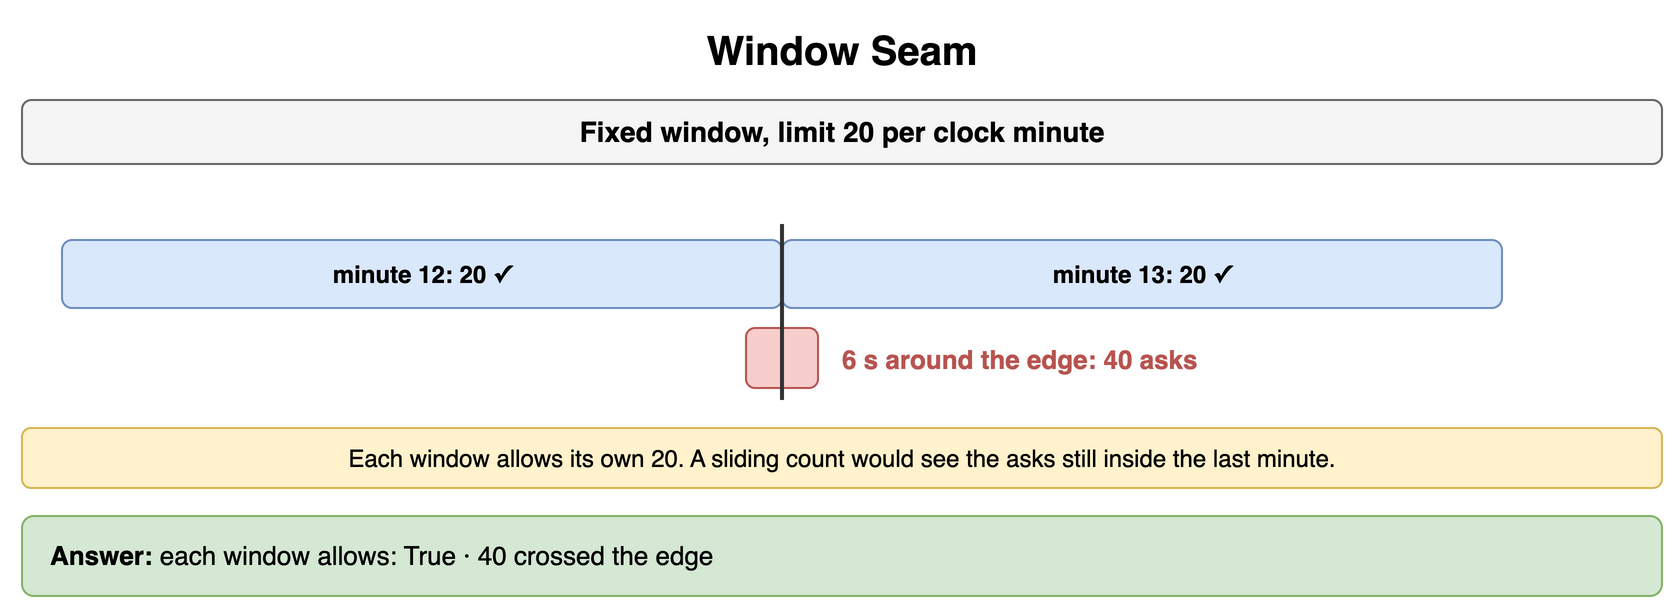

The diagram above was exported from draw.io. Its source (the exported page's mxGraphModel, read from the mxfile embedded in the PNG):
<mxGraphModel dx="900" dy="312" grid="1" gridSize="10" guides="1" tooltips="1" connect="1" arrows="1" fold="1" page="1" pageScale="1" pageWidth="900" pageHeight="312" math="0" shadow="0">
  <root>
    <mxCell id="0" />
    <mxCell id="1" parent="0" />
    <mxCell id="f1" value="Window Seam" style="text;html=1;align=center;verticalAlign=middle;whiteSpace=wrap;fontSize=20;fontStyle=1;" vertex="1" parent="1">
      <mxGeometry x="40" y="10" width="820" height="30" as="geometry" />
    </mxCell>
    <mxCell id="f2" value="Fixed window, limit 20 per clock minute" style="rounded=1;whiteSpace=wrap;html=1;fillColor=#f5f5f5;strokeColor=#666666;fontStyle=1;fontSize=14;" vertex="1" parent="1">
      <mxGeometry x="40" y="50" width="820" height="32" as="geometry" />
    </mxCell>
    <mxCell id="f3" value="minute 12: 20 ✓" style="rounded=1;whiteSpace=wrap;html=1;fillColor=#dae8fc;strokeColor=#6c8ebf;fontSize=12;align=center;fontStyle=1;" vertex="1" parent="1">
      <mxGeometry x="60" y="120" width="360" height="34" as="geometry" />
    </mxCell>
    <mxCell id="f4" value="minute 13: 20 ✓" style="rounded=1;whiteSpace=wrap;html=1;fillColor=#dae8fc;strokeColor=#6c8ebf;fontSize=12;align=center;fontStyle=1;" vertex="1" parent="1">
      <mxGeometry x="420" y="120" width="360" height="34" as="geometry" />
    </mxCell>
    <mxCell id="f5" value="" style="rounded=1;whiteSpace=wrap;html=1;fillColor=#f8cecc;strokeColor=#b85450;fontSize=12;align=center;fontStyle=1;" vertex="1" parent="1">
      <mxGeometry x="402" y="164" width="36" height="30" as="geometry" />
    </mxCell>
    <mxCell id="f6" value="" style="endArrow=none;html=1;strokeColor=#333333;strokeWidth=2;" edge="1" parent="1">
      <mxGeometry relative="1" as="geometry">
        <mxPoint x="420" y="112" as="sourcePoint" />
        <mxPoint x="420" y="200" as="targetPoint" />
      </mxGeometry>
    </mxCell>
    <mxCell id="f7" value="6 s around the edge: 40 asks" style="text;html=1;whiteSpace=wrap;fontSize=11;align=left;verticalAlign=middle;fontSize=13;fontColor=#b85450;fontStyle=1;" vertex="1" parent="1">
      <mxGeometry x="448" y="168" width="300" height="24" as="geometry" />
    </mxCell>
    <mxCell id="f8" value="Each window allows its own 20. A sliding count would see the asks still inside the last minute." style="rounded=1;whiteSpace=wrap;html=1;fillColor=#fff2cc;strokeColor=#d6b656;fontSize=12;align=center;" vertex="1" parent="1">
      <mxGeometry x="40" y="214" width="820" height="30" as="geometry" />
    </mxCell>
    <mxCell id="f9" value="&lt;b&gt;Answer:&lt;/b&gt; each window allows: True · 40 crossed the edge" style="rounded=1;whiteSpace=wrap;html=1;fillColor=#d5e8d4;strokeColor=#82b366;fontSize=13;align=left;spacingLeft=12;" vertex="1" parent="1">
      <mxGeometry x="40" y="258" width="820" height="40" as="geometry" />
    </mxCell>
  </root>
</mxGraphModel>